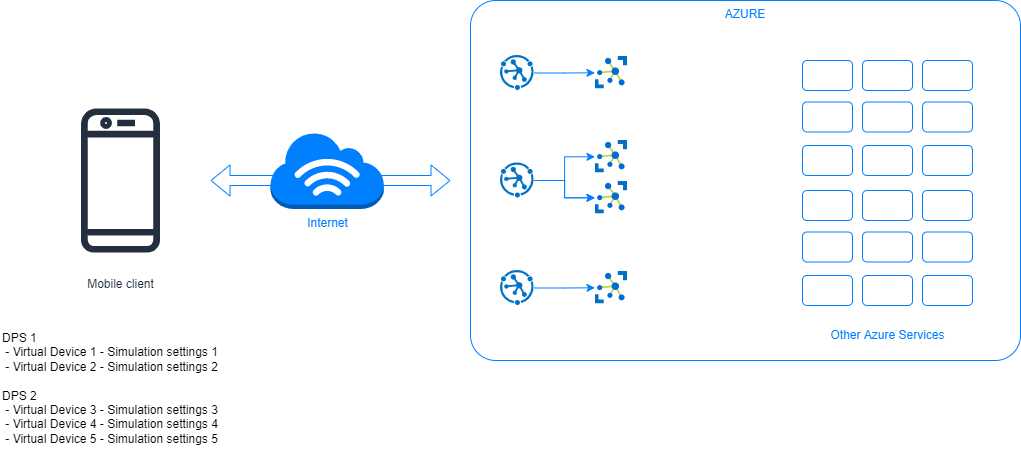

The diagram above was exported from draw.io. Its source (the exported page's mxGraphModel, read from the mxfile embedded in the PNG):
<mxGraphModel dx="1422" dy="865" grid="1" gridSize="10" guides="1" tooltips="1" connect="1" arrows="1" fold="1" page="1" pageScale="1" pageWidth="1169" pageHeight="827" math="0" shadow="0">
  <root>
    <mxCell id="urxcJ8W-oY1cUDx6gIVi-0" />
    <mxCell id="urxcJ8W-oY1cUDx6gIVi-1" parent="urxcJ8W-oY1cUDx6gIVi-0" />
    <mxCell id="urxcJ8W-oY1cUDx6gIVi-2" value="AZURE" style="rounded=1;whiteSpace=wrap;html=1;arcSize=7;strokeColor=#0080FF;fontColor=#0080FF;verticalAlign=top;" vertex="1" parent="urxcJ8W-oY1cUDx6gIVi-1">
      <mxGeometry x="570" y="200" width="550" height="360" as="geometry" />
    </mxCell>
    <mxCell id="urxcJ8W-oY1cUDx6gIVi-3" value="" style="sketch=0;aspect=fixed;html=1;points=[];align=center;image;fontSize=12;image=img/lib/mscae/Azure_IoT_Hub.svg;fontColor=#0080FF;" vertex="1" parent="urxcJ8W-oY1cUDx6gIVi-1">
      <mxGeometry x="694.5" y="256" width="32.5" height="32.5" as="geometry" />
    </mxCell>
    <mxCell id="70BJLwNTd5DsWLY09cmo-5" value="" style="edgeStyle=orthogonalEdgeStyle;rounded=0;orthogonalLoop=1;jettySize=auto;html=1;strokeColor=#0080FF;fontColor=#0080FF;fillColor=default;" edge="1" parent="urxcJ8W-oY1cUDx6gIVi-1" source="urxcJ8W-oY1cUDx6gIVi-4" target="urxcJ8W-oY1cUDx6gIVi-3">
      <mxGeometry relative="1" as="geometry" />
    </mxCell>
    <mxCell id="urxcJ8W-oY1cUDx6gIVi-4" value="" style="sketch=0;aspect=fixed;html=1;points=[];align=center;image;fontSize=12;image=img/lib/mscae/Device_Provisioning_Services.svg;fontColor=#0080FF;" vertex="1" parent="urxcJ8W-oY1cUDx6gIVi-1">
      <mxGeometry x="600" y="255" width="33.6" height="35" as="geometry" />
    </mxCell>
    <mxCell id="urxcJ8W-oY1cUDx6gIVi-5" value="Mobile client" style="sketch=0;outlineConnect=0;fontColor=#232F3E;gradientColor=none;strokeColor=#232F3E;fillColor=#ffffff;dashed=0;verticalLabelPosition=bottom;verticalAlign=top;align=center;html=1;fontSize=12;fontStyle=0;aspect=fixed;shape=mxgraph.aws4.resourceIcon;resIcon=mxgraph.aws4.mobile_client;" vertex="1" parent="urxcJ8W-oY1cUDx6gIVi-1">
      <mxGeometry x="130" y="290" width="180" height="180" as="geometry" />
    </mxCell>
    <mxCell id="urxcJ8W-oY1cUDx6gIVi-6" value="" style="shape=flexArrow;endArrow=classic;startArrow=classic;html=1;rounded=0;fontColor=#0080FF;fillColor=default;strokeColor=#0080FF;" edge="1" parent="urxcJ8W-oY1cUDx6gIVi-1" source="urxcJ8W-oY1cUDx6gIVi-5">
      <mxGeometry width="100" height="100" relative="1" as="geometry">
        <mxPoint x="450" y="480" as="sourcePoint" />
        <mxPoint x="550" y="380" as="targetPoint" />
      </mxGeometry>
    </mxCell>
    <mxCell id="urxcJ8W-oY1cUDx6gIVi-7" value="Internet" style="outlineConnect=0;dashed=0;verticalLabelPosition=bottom;verticalAlign=top;align=center;html=1;shape=mxgraph.aws3.internet_3;fillColor=#0080FF;gradientColor=none;strokeColor=#0080FF;fontColor=#0080FF;" vertex="1" parent="urxcJ8W-oY1cUDx6gIVi-1">
      <mxGeometry x="370" y="331.5" width="113.36" height="77" as="geometry" />
    </mxCell>
    <mxCell id="urxcJ8W-oY1cUDx6gIVi-8" value="" style="group" vertex="1" connectable="0" parent="urxcJ8W-oY1cUDx6gIVi-1">
      <mxGeometry x="902" y="260" width="170" height="245" as="geometry" />
    </mxCell>
    <mxCell id="urxcJ8W-oY1cUDx6gIVi-9" value="" style="rounded=1;whiteSpace=wrap;html=1;strokeColor=#0080FF;fontColor=#0080FF;fillColor=none;" vertex="1" parent="urxcJ8W-oY1cUDx6gIVi-8">
      <mxGeometry width="50" height="30" as="geometry" />
    </mxCell>
    <mxCell id="urxcJ8W-oY1cUDx6gIVi-10" value="" style="rounded=1;whiteSpace=wrap;html=1;strokeColor=#0080FF;fontColor=#0080FF;fillColor=none;" vertex="1" parent="urxcJ8W-oY1cUDx6gIVi-8">
      <mxGeometry y="41.5" width="50" height="30" as="geometry" />
    </mxCell>
    <mxCell id="urxcJ8W-oY1cUDx6gIVi-11" value="" style="rounded=1;whiteSpace=wrap;html=1;strokeColor=#0080FF;fontColor=#0080FF;fillColor=none;" vertex="1" parent="urxcJ8W-oY1cUDx6gIVi-8">
      <mxGeometry y="85" width="50" height="30" as="geometry" />
    </mxCell>
    <mxCell id="urxcJ8W-oY1cUDx6gIVi-12" value="" style="rounded=1;whiteSpace=wrap;html=1;strokeColor=#0080FF;fontColor=#0080FF;fillColor=none;" vertex="1" parent="urxcJ8W-oY1cUDx6gIVi-8">
      <mxGeometry y="130" width="50" height="30" as="geometry" />
    </mxCell>
    <mxCell id="urxcJ8W-oY1cUDx6gIVi-13" value="" style="rounded=1;whiteSpace=wrap;html=1;strokeColor=#0080FF;fontColor=#0080FF;fillColor=none;" vertex="1" parent="urxcJ8W-oY1cUDx6gIVi-8">
      <mxGeometry y="171.5" width="50" height="30" as="geometry" />
    </mxCell>
    <mxCell id="urxcJ8W-oY1cUDx6gIVi-14" value="" style="rounded=1;whiteSpace=wrap;html=1;strokeColor=#0080FF;fontColor=#0080FF;fillColor=none;" vertex="1" parent="urxcJ8W-oY1cUDx6gIVi-8">
      <mxGeometry y="215" width="50" height="30" as="geometry" />
    </mxCell>
    <mxCell id="urxcJ8W-oY1cUDx6gIVi-15" value="" style="rounded=1;whiteSpace=wrap;html=1;strokeColor=#0080FF;fontColor=#0080FF;fillColor=none;" vertex="1" parent="urxcJ8W-oY1cUDx6gIVi-8">
      <mxGeometry x="60" width="50" height="30" as="geometry" />
    </mxCell>
    <mxCell id="urxcJ8W-oY1cUDx6gIVi-16" value="" style="rounded=1;whiteSpace=wrap;html=1;strokeColor=#0080FF;fontColor=#0080FF;fillColor=none;" vertex="1" parent="urxcJ8W-oY1cUDx6gIVi-8">
      <mxGeometry x="60" y="41.5" width="50" height="30" as="geometry" />
    </mxCell>
    <mxCell id="urxcJ8W-oY1cUDx6gIVi-17" value="" style="rounded=1;whiteSpace=wrap;html=1;strokeColor=#0080FF;fontColor=#0080FF;fillColor=none;" vertex="1" parent="urxcJ8W-oY1cUDx6gIVi-8">
      <mxGeometry x="60" y="85" width="50" height="30" as="geometry" />
    </mxCell>
    <mxCell id="urxcJ8W-oY1cUDx6gIVi-18" value="" style="rounded=1;whiteSpace=wrap;html=1;strokeColor=#0080FF;fontColor=#0080FF;fillColor=none;" vertex="1" parent="urxcJ8W-oY1cUDx6gIVi-8">
      <mxGeometry x="60" y="130" width="50" height="30" as="geometry" />
    </mxCell>
    <mxCell id="urxcJ8W-oY1cUDx6gIVi-19" value="" style="rounded=1;whiteSpace=wrap;html=1;strokeColor=#0080FF;fontColor=#0080FF;fillColor=none;" vertex="1" parent="urxcJ8W-oY1cUDx6gIVi-8">
      <mxGeometry x="60" y="171.5" width="50" height="30" as="geometry" />
    </mxCell>
    <mxCell id="urxcJ8W-oY1cUDx6gIVi-20" value="" style="rounded=1;whiteSpace=wrap;html=1;strokeColor=#0080FF;fontColor=#0080FF;fillColor=none;" vertex="1" parent="urxcJ8W-oY1cUDx6gIVi-8">
      <mxGeometry x="60" y="215" width="50" height="30" as="geometry" />
    </mxCell>
    <mxCell id="urxcJ8W-oY1cUDx6gIVi-21" value="" style="rounded=1;whiteSpace=wrap;html=1;strokeColor=#0080FF;fontColor=#0080FF;fillColor=none;" vertex="1" parent="urxcJ8W-oY1cUDx6gIVi-8">
      <mxGeometry x="120" width="50" height="30" as="geometry" />
    </mxCell>
    <mxCell id="urxcJ8W-oY1cUDx6gIVi-22" value="" style="rounded=1;whiteSpace=wrap;html=1;strokeColor=#0080FF;fontColor=#0080FF;fillColor=none;" vertex="1" parent="urxcJ8W-oY1cUDx6gIVi-8">
      <mxGeometry x="120" y="41.5" width="50" height="30" as="geometry" />
    </mxCell>
    <mxCell id="urxcJ8W-oY1cUDx6gIVi-23" value="" style="rounded=1;whiteSpace=wrap;html=1;strokeColor=#0080FF;fontColor=#0080FF;fillColor=none;" vertex="1" parent="urxcJ8W-oY1cUDx6gIVi-8">
      <mxGeometry x="120" y="85" width="50" height="30" as="geometry" />
    </mxCell>
    <mxCell id="urxcJ8W-oY1cUDx6gIVi-24" value="" style="rounded=1;whiteSpace=wrap;html=1;strokeColor=#0080FF;fontColor=#0080FF;fillColor=none;" vertex="1" parent="urxcJ8W-oY1cUDx6gIVi-8">
      <mxGeometry x="120" y="130" width="50" height="30" as="geometry" />
    </mxCell>
    <mxCell id="urxcJ8W-oY1cUDx6gIVi-25" value="" style="rounded=1;whiteSpace=wrap;html=1;strokeColor=#0080FF;fontColor=#0080FF;fillColor=none;" vertex="1" parent="urxcJ8W-oY1cUDx6gIVi-8">
      <mxGeometry x="120" y="171.5" width="50" height="30" as="geometry" />
    </mxCell>
    <mxCell id="urxcJ8W-oY1cUDx6gIVi-26" value="" style="rounded=1;whiteSpace=wrap;html=1;strokeColor=#0080FF;fontColor=#0080FF;fillColor=none;" vertex="1" parent="urxcJ8W-oY1cUDx6gIVi-8">
      <mxGeometry x="120" y="215" width="50" height="30" as="geometry" />
    </mxCell>
    <mxCell id="urxcJ8W-oY1cUDx6gIVi-27" value="Other Azure Services" style="text;html=1;strokeColor=none;fillColor=none;align=center;verticalAlign=middle;whiteSpace=wrap;rounded=0;fontColor=#0080FF;" vertex="1" parent="urxcJ8W-oY1cUDx6gIVi-1">
      <mxGeometry x="928.5" y="520" width="117" height="30" as="geometry" />
    </mxCell>
    <mxCell id="70BJLwNTd5DsWLY09cmo-8" value="" style="edgeStyle=orthogonalEdgeStyle;rounded=0;orthogonalLoop=1;jettySize=auto;html=1;strokeColor=#0080FF;fontColor=#0080FF;fillColor=default;" edge="1" parent="urxcJ8W-oY1cUDx6gIVi-1" source="70BJLwNTd5DsWLY09cmo-0" target="70BJLwNTd5DsWLY09cmo-3">
      <mxGeometry relative="1" as="geometry" />
    </mxCell>
    <mxCell id="70BJLwNTd5DsWLY09cmo-9" value="" style="edgeStyle=orthogonalEdgeStyle;rounded=0;orthogonalLoop=1;jettySize=auto;html=1;strokeColor=#0080FF;fontColor=#0080FF;fillColor=default;" edge="1" parent="urxcJ8W-oY1cUDx6gIVi-1" source="70BJLwNTd5DsWLY09cmo-0" target="70BJLwNTd5DsWLY09cmo-3">
      <mxGeometry relative="1" as="geometry" />
    </mxCell>
    <mxCell id="70BJLwNTd5DsWLY09cmo-10" style="edgeStyle=orthogonalEdgeStyle;rounded=0;orthogonalLoop=1;jettySize=auto;html=1;strokeColor=#0080FF;fontColor=#0080FF;fillColor=default;" edge="1" parent="urxcJ8W-oY1cUDx6gIVi-1" source="70BJLwNTd5DsWLY09cmo-0" target="70BJLwNTd5DsWLY09cmo-2">
      <mxGeometry relative="1" as="geometry" />
    </mxCell>
    <mxCell id="70BJLwNTd5DsWLY09cmo-0" value="" style="sketch=0;aspect=fixed;html=1;points=[];align=center;image;fontSize=12;image=img/lib/mscae/Device_Provisioning_Services.svg;fontColor=#0080FF;" vertex="1" parent="urxcJ8W-oY1cUDx6gIVi-1">
      <mxGeometry x="600" y="362.5" width="33.6" height="35" as="geometry" />
    </mxCell>
    <mxCell id="70BJLwNTd5DsWLY09cmo-6" value="" style="edgeStyle=orthogonalEdgeStyle;rounded=0;orthogonalLoop=1;jettySize=auto;html=1;strokeColor=#0080FF;fontColor=#0080FF;fillColor=default;" edge="1" parent="urxcJ8W-oY1cUDx6gIVi-1" source="70BJLwNTd5DsWLY09cmo-1" target="70BJLwNTd5DsWLY09cmo-4">
      <mxGeometry relative="1" as="geometry" />
    </mxCell>
    <mxCell id="70BJLwNTd5DsWLY09cmo-1" value="" style="sketch=0;aspect=fixed;html=1;points=[];align=center;image;fontSize=12;image=img/lib/mscae/Device_Provisioning_Services.svg;fontColor=#0080FF;" vertex="1" parent="urxcJ8W-oY1cUDx6gIVi-1">
      <mxGeometry x="600" y="470" width="33.6" height="35" as="geometry" />
    </mxCell>
    <mxCell id="70BJLwNTd5DsWLY09cmo-2" value="" style="sketch=0;aspect=fixed;html=1;points=[];align=center;image;fontSize=12;image=img/lib/mscae/Azure_IoT_Hub.svg;fontColor=#0080FF;" vertex="1" parent="urxcJ8W-oY1cUDx6gIVi-1">
      <mxGeometry x="694.5" y="340" width="32.5" height="32.5" as="geometry" />
    </mxCell>
    <mxCell id="70BJLwNTd5DsWLY09cmo-3" value="" style="sketch=0;aspect=fixed;html=1;points=[];align=center;image;fontSize=12;image=img/lib/mscae/Azure_IoT_Hub.svg;fontColor=#0080FF;" vertex="1" parent="urxcJ8W-oY1cUDx6gIVi-1">
      <mxGeometry x="694.5" y="381" width="32.5" height="32.5" as="geometry" />
    </mxCell>
    <mxCell id="70BJLwNTd5DsWLY09cmo-4" value="" style="sketch=0;aspect=fixed;html=1;points=[];align=center;image;fontSize=12;image=img/lib/mscae/Azure_IoT_Hub.svg;fontColor=#0080FF;" vertex="1" parent="urxcJ8W-oY1cUDx6gIVi-1">
      <mxGeometry x="694.5" y="471" width="32.5" height="32.5" as="geometry" />
    </mxCell>
    <mxCell id="70BJLwNTd5DsWLY09cmo-11" value="DPS 1&lt;br&gt;&amp;nbsp;- Virtual Device 1 - Simulation settings 1&lt;br&gt;&amp;nbsp;- Virtual Device 2 - Simulation settings 2&lt;br&gt;&lt;br&gt;DPS 2&lt;br&gt;&amp;nbsp;- Virtual Device 3 - Simulation settings 3&lt;br&gt;&amp;nbsp;- Virtual Device 4 - Simulation settings 4&lt;br&gt;&amp;nbsp;- Virtual Device 5 - Simulation settings 5" style="text;html=1;strokeColor=none;fillColor=none;align=left;verticalAlign=middle;whiteSpace=wrap;rounded=0;fontColor=#000000;" vertex="1" parent="urxcJ8W-oY1cUDx6gIVi-1">
      <mxGeometry x="100" y="520" width="240" height="135" as="geometry" />
    </mxCell>
  </root>
</mxGraphModel>